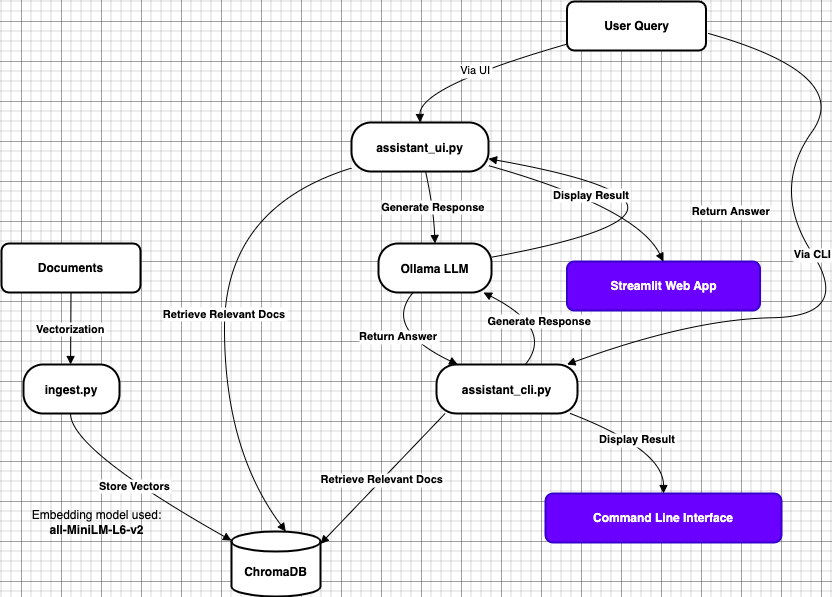

The diagram above was exported from draw.io. Its source (the exported page's mxGraphModel, read from the mxfile embedded in the PNG):
<mxGraphModel dx="1114" dy="1150" grid="1" gridSize="10" guides="1" tooltips="1" connect="1" arrows="1" fold="1" page="1" pageScale="1" pageWidth="850" pageHeight="1100" math="0" shadow="0">
  <root>
    <mxCell id="0" />
    <mxCell id="1" parent="0" />
    <mxCell id="qNusOEtJu-__XEkCqBXV-1" value="Documents" style="whiteSpace=wrap;strokeWidth=2;rounded=1;fontStyle=1" parent="1" vertex="1">
      <mxGeometry x="20" y="262" width="139" height="49" as="geometry" />
    </mxCell>
    <mxCell id="qNusOEtJu-__XEkCqBXV-2" value="ingest.py" style="rounded=1;arcSize=40;strokeWidth=2;fontStyle=1" parent="1" vertex="1">
      <mxGeometry x="42" y="383" width="96" height="49" as="geometry" />
    </mxCell>
    <mxCell id="qNusOEtJu-__XEkCqBXV-3" value="ChromaDB" style="shape=cylinder3;boundedLbl=1;backgroundOutline=1;size=10;strokeWidth=2;whiteSpace=wrap;fontStyle=1" parent="1" vertex="1">
      <mxGeometry x="250" y="550" width="89" height="65" as="geometry" />
    </mxCell>
    <mxCell id="qNusOEtJu-__XEkCqBXV-4" value="User Query" style="whiteSpace=wrap;strokeWidth=2;rounded=1;fontStyle=1" parent="1" vertex="1">
      <mxGeometry x="585.5" y="20" width="139" height="49" as="geometry" />
    </mxCell>
    <mxCell id="qNusOEtJu-__XEkCqBXV-5" value="assistant_ui.py" style="rounded=1;arcSize=40;strokeWidth=2;fontStyle=1" parent="1" vertex="1">
      <mxGeometry x="370" y="141" width="137" height="49" as="geometry" />
    </mxCell>
    <mxCell id="qNusOEtJu-__XEkCqBXV-6" value="assistant_cli.py" style="rounded=1;arcSize=40;strokeWidth=2;fontStyle=1" parent="1" vertex="1">
      <mxGeometry x="455" y="383" width="141" height="49" as="geometry" />
    </mxCell>
    <mxCell id="qNusOEtJu-__XEkCqBXV-7" value="Ollama LLM" style="rounded=1;arcSize=40;strokeWidth=2;fontStyle=1" parent="1" vertex="1">
      <mxGeometry x="397" y="262" width="113" height="49" as="geometry" />
    </mxCell>
    <mxCell id="qNusOEtJu-__XEkCqBXV-8" value="Streamlit Web App" style="whiteSpace=wrap;strokeWidth=2;fillColor=#6a00ff;fontColor=#ffffff;strokeColor=#3700CC;rounded=1;fontStyle=1" parent="1" vertex="1">
      <mxGeometry x="585.5" y="280" width="193" height="49" as="geometry" />
    </mxCell>
    <mxCell id="qNusOEtJu-__XEkCqBXV-9" value="Command Line Interface" style="whiteSpace=wrap;strokeWidth=2;fillColor=#6a00ff;fontColor=#ffffff;strokeColor=#3700CC;rounded=1;fontStyle=1" parent="1" vertex="1">
      <mxGeometry x="564" y="512" width="236" height="49" as="geometry" />
    </mxCell>
    <mxCell id="qNusOEtJu-__XEkCqBXV-10" value="Vectorization" style="curved=1;startArrow=none;endArrow=block;exitX=0.5;exitY=0.99;entryX=0.49;entryY=0;rounded=0;fontStyle=1" parent="1" source="qNusOEtJu-__XEkCqBXV-1" target="qNusOEtJu-__XEkCqBXV-2" edge="1">
      <mxGeometry relative="1" as="geometry">
        <Array as="points" />
      </mxGeometry>
    </mxCell>
    <mxCell id="qNusOEtJu-__XEkCqBXV-11" value="Store Vectors" style="curved=1;startArrow=none;endArrow=block;exitX=0.49;exitY=0.99;entryX=0;entryY=0.14;rounded=0;fontStyle=1" parent="1" source="qNusOEtJu-__XEkCqBXV-2" target="qNusOEtJu-__XEkCqBXV-3" edge="1">
      <mxGeometry relative="1" as="geometry">
        <Array as="points">
          <mxPoint x="89" y="468" />
        </Array>
      </mxGeometry>
    </mxCell>
    <mxCell id="qNusOEtJu-__XEkCqBXV-12" value="Via UI" style="curved=1;startArrow=none;endArrow=block;exitX=0;exitY=0.87;entryX=0.5;entryY=0;rounded=0;" parent="1" source="qNusOEtJu-__XEkCqBXV-4" target="qNusOEtJu-__XEkCqBXV-5" edge="1">
      <mxGeometry relative="1" as="geometry">
        <Array as="points">
          <mxPoint x="438" y="105" />
        </Array>
      </mxGeometry>
    </mxCell>
    <mxCell id="qNusOEtJu-__XEkCqBXV-13" value="Via CLI" style="curved=1;startArrow=none;endArrow=block;exitX=1;exitY=0.9;entryX=1;entryY=0.25;rounded=0;fontStyle=1" parent="1" edge="1">
      <mxGeometry relative="1" as="geometry">
        <Array as="points">
          <mxPoint x="871.5" y="92.75" />
          <mxPoint x="789.5" y="207.75" />
          <mxPoint x="871.5" y="334.75" />
          <mxPoint x="709.5" y="337.75" />
        </Array>
        <mxPoint x="726.5" y="51.849999999999916" as="sourcePoint" />
        <mxPoint x="585.5" y="383" as="targetPoint" />
      </mxGeometry>
    </mxCell>
    <mxCell id="qNusOEtJu-__XEkCqBXV-14" value="Retrieve Relevant Docs" style="curved=1;startArrow=none;endArrow=block;exitX=0;exitY=0.93;entryX=0.61;entryY=0;rounded=0;fontStyle=1" parent="1" source="qNusOEtJu-__XEkCqBXV-5" target="qNusOEtJu-__XEkCqBXV-3" edge="1">
      <mxGeometry relative="1" as="geometry">
        <Array as="points">
          <mxPoint x="243" y="226" />
          <mxPoint x="243" y="468" />
        </Array>
      </mxGeometry>
    </mxCell>
    <mxCell id="qNusOEtJu-__XEkCqBXV-15" value="Retrieve Relevant Docs" style="curved=1;startArrow=none;endArrow=block;exitX=0.07;exitY=0.99;entryX=1;entryY=0.19;rounded=0;fontStyle=1" parent="1" source="qNusOEtJu-__XEkCqBXV-6" target="qNusOEtJu-__XEkCqBXV-3" edge="1">
      <mxGeometry x="0.0039" relative="1" as="geometry">
        <Array as="points" />
        <mxPoint as="offset" />
      </mxGeometry>
    </mxCell>
    <mxCell id="qNusOEtJu-__XEkCqBXV-16" value="Generate Response" style="curved=1;startArrow=none;endArrow=block;exitX=0.54;exitY=0.99;entryX=0.5;entryY=0;rounded=0;fontStyle=1" parent="1" source="qNusOEtJu-__XEkCqBXV-5" target="qNusOEtJu-__XEkCqBXV-7" edge="1">
      <mxGeometry relative="1" as="geometry">
        <Array as="points">
          <mxPoint x="452" y="226" />
        </Array>
      </mxGeometry>
    </mxCell>
    <mxCell id="qNusOEtJu-__XEkCqBXV-17" value="Generate Response" style="curved=1;startArrow=none;endArrow=block;exitX=0.63;exitY=0;entryX=0.92;entryY=0.99;rounded=0;fontStyle=1" parent="1" source="qNusOEtJu-__XEkCqBXV-6" target="qNusOEtJu-__XEkCqBXV-7" edge="1">
      <mxGeometry relative="1" as="geometry">
        <Array as="points">
          <mxPoint x="573" y="347" />
        </Array>
      </mxGeometry>
    </mxCell>
    <mxCell id="qNusOEtJu-__XEkCqBXV-18" value="Return Answer" style="curved=1;startArrow=none;endArrow=block;exitX=1;exitY=0.28;entryX=1;entryY=0.74;rounded=0;fontStyle=1" parent="1" source="qNusOEtJu-__XEkCqBXV-7" target="qNusOEtJu-__XEkCqBXV-5" edge="1">
      <mxGeometry x="-0.1146" y="1" relative="1" as="geometry">
        <Array as="points">
          <mxPoint x="780" y="226" />
        </Array>
        <mxPoint y="-1" as="offset" />
      </mxGeometry>
    </mxCell>
    <mxCell id="qNusOEtJu-__XEkCqBXV-19" value="Return Answer" style="curved=1;startArrow=none;endArrow=block;exitX=0.31;exitY=0.99;entryX=0.15;entryY=0;rounded=0;fontStyle=1" parent="1" source="qNusOEtJu-__XEkCqBXV-7" target="qNusOEtJu-__XEkCqBXV-6" edge="1">
      <mxGeometry relative="1" as="geometry">
        <Array as="points">
          <mxPoint x="401" y="347" />
        </Array>
      </mxGeometry>
    </mxCell>
    <mxCell id="qNusOEtJu-__XEkCqBXV-20" value="Display Result" style="curved=1;startArrow=none;endArrow=block;exitX=1;exitY=0.88;entryX=0.5;entryY=0;rounded=0;fontStyle=1" parent="1" source="qNusOEtJu-__XEkCqBXV-5" target="qNusOEtJu-__XEkCqBXV-8" edge="1">
      <mxGeometry relative="1" as="geometry">
        <Array as="points">
          <mxPoint x="655" y="226" />
        </Array>
      </mxGeometry>
    </mxCell>
    <mxCell id="qNusOEtJu-__XEkCqBXV-21" value="Display Result" style="curved=1;startArrow=none;endArrow=block;exitX=0.94;exitY=0.99;entryX=0.5;entryY=0;rounded=0;fontStyle=1" parent="1" source="qNusOEtJu-__XEkCqBXV-6" target="qNusOEtJu-__XEkCqBXV-9" edge="1">
      <mxGeometry relative="1" as="geometry">
        <Array as="points">
          <mxPoint x="682" y="468" />
        </Array>
      </mxGeometry>
    </mxCell>
    <mxCell id="-FawSJ0_gkebNOsJTpDT-1" value="&lt;div&gt;Embedding model used:&lt;/div&gt;&lt;b&gt;a&lt;span style=&quot;background-color: initial;&quot;&gt;ll-MiniLM-L6-v2&lt;/span&gt;&lt;/b&gt;" style="text;html=1;align=center;verticalAlign=middle;resizable=0;points=[];autosize=1;strokeColor=none;fillColor=none;" parent="1" vertex="1">
      <mxGeometry x="40" y="521" width="150" height="40" as="geometry" />
    </mxCell>
  </root>
</mxGraphModel>